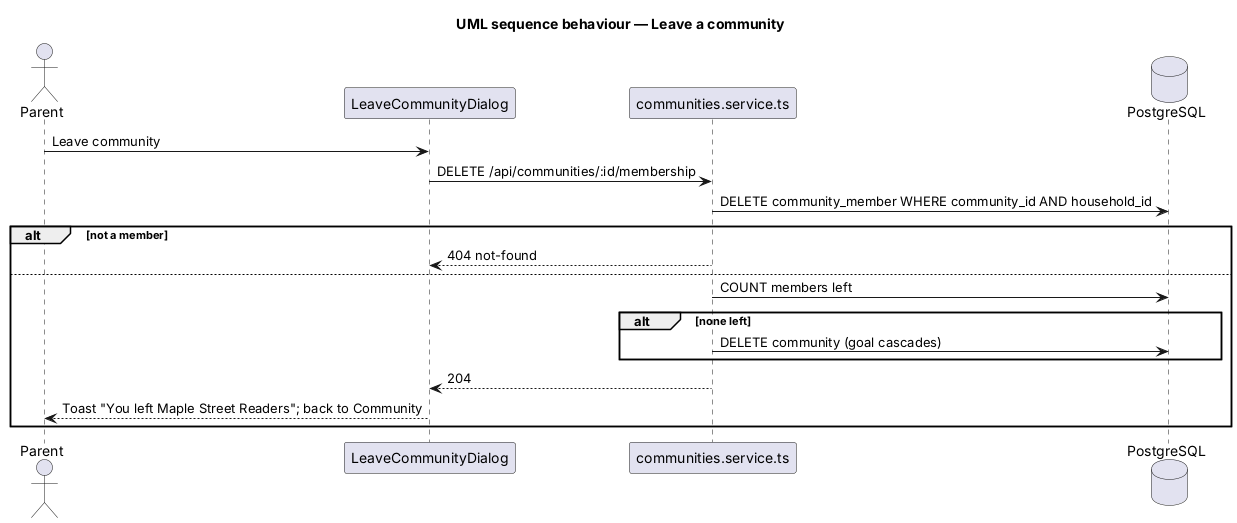

The diagram above was rendered by PlantUML. Its source (embedded in the PNG):
@startuml
title UML sequence behaviour — Leave a community
actor "Parent" as parent
participant "LeaveCommunityDialog" as dialog
participant "communities.service.ts" as service
database "PostgreSQL" as db
parent -> dialog : Leave community
dialog -> service : DELETE /api/communities/:id/membership
service -> db : DELETE community_member WHERE community_id AND household_id
alt not a member
  service --> dialog : 404 not-found
else
  service -> db : COUNT members left
  alt none left
    service -> db : DELETE community (goal cascades)
  end
  service --> dialog : 204
  dialog --> parent : Toast "You left Maple Street Readers"; back to Community
end
@enduml